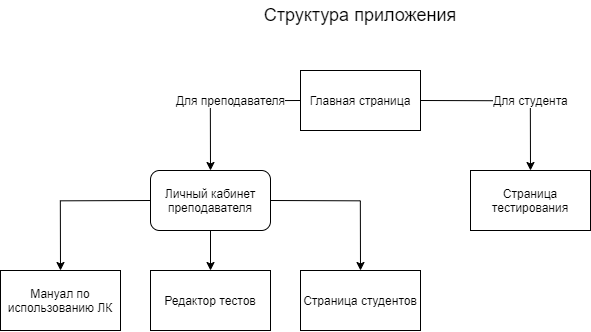

The diagram above was exported from draw.io. Its source (the exported page's mxGraphModel, read from the mxfile embedded in the PNG):
<mxGraphModel dx="1426" dy="608" grid="1" gridSize="10" guides="1" tooltips="1" connect="1" arrows="1" fold="1" page="1" pageScale="1" pageWidth="827" pageHeight="1169" math="0" shadow="0">
  <root>
    <mxCell id="0" />
    <mxCell id="1" parent="0" />
    <mxCell id="AVe6NsupCJ8DyWYwDsZC-7" style="edgeStyle=orthogonalEdgeStyle;rounded=0;orthogonalLoop=1;jettySize=auto;html=1;exitX=0;exitY=0.5;exitDx=0;exitDy=0;entryX=0.5;entryY=0;entryDx=0;entryDy=0;" edge="1" parent="1" source="AVe6NsupCJ8DyWYwDsZC-1" target="AVe6NsupCJ8DyWYwDsZC-6">
      <mxGeometry relative="1" as="geometry" />
    </mxCell>
    <mxCell id="AVe6NsupCJ8DyWYwDsZC-19" value="Для преподавателя" style="text;html=1;align=center;verticalAlign=middle;resizable=0;points=[];labelBackgroundColor=#ffffff;" vertex="1" connectable="0" parent="AVe6NsupCJ8DyWYwDsZC-7">
      <mxGeometry x="-0.1141" y="-1" relative="1" as="geometry">
        <mxPoint as="offset" />
      </mxGeometry>
    </mxCell>
    <mxCell id="AVe6NsupCJ8DyWYwDsZC-17" style="edgeStyle=orthogonalEdgeStyle;rounded=0;orthogonalLoop=1;jettySize=auto;html=1;exitX=1;exitY=0.5;exitDx=0;exitDy=0;entryX=0.5;entryY=0;entryDx=0;entryDy=0;" edge="1" parent="1" source="AVe6NsupCJ8DyWYwDsZC-1" target="AVe6NsupCJ8DyWYwDsZC-16">
      <mxGeometry relative="1" as="geometry" />
    </mxCell>
    <mxCell id="AVe6NsupCJ8DyWYwDsZC-18" value="Для студента" style="text;html=1;align=center;verticalAlign=middle;resizable=0;points=[];labelBackgroundColor=#ffffff;" vertex="1" connectable="0" parent="AVe6NsupCJ8DyWYwDsZC-17">
      <mxGeometry x="0.3205" y="-3" relative="1" as="geometry">
        <mxPoint x="3.15" y="-8.84" as="offset" />
      </mxGeometry>
    </mxCell>
    <mxCell id="AVe6NsupCJ8DyWYwDsZC-1" value="Главная страница" style="rounded=0;whiteSpace=wrap;html=1;" vertex="1" parent="1">
      <mxGeometry x="400" y="130" width="120" height="60" as="geometry" />
    </mxCell>
    <mxCell id="AVe6NsupCJ8DyWYwDsZC-2" value="&lt;font style=&quot;font-size: 18px&quot;&gt;Структура приложения&lt;/font&gt;" style="text;html=1;strokeColor=none;fillColor=none;align=center;verticalAlign=middle;whiteSpace=wrap;rounded=0;" vertex="1" parent="1">
      <mxGeometry x="355" y="60" width="210" height="30" as="geometry" />
    </mxCell>
    <mxCell id="AVe6NsupCJ8DyWYwDsZC-13" style="edgeStyle=orthogonalEdgeStyle;rounded=0;orthogonalLoop=1;jettySize=auto;html=1;exitX=0;exitY=0.5;exitDx=0;exitDy=0;entryX=0.5;entryY=0;entryDx=0;entryDy=0;" edge="1" parent="1" source="AVe6NsupCJ8DyWYwDsZC-6" target="AVe6NsupCJ8DyWYwDsZC-12">
      <mxGeometry relative="1" as="geometry" />
    </mxCell>
    <mxCell id="AVe6NsupCJ8DyWYwDsZC-14" style="edgeStyle=orthogonalEdgeStyle;rounded=0;orthogonalLoop=1;jettySize=auto;html=1;exitX=0.5;exitY=1;exitDx=0;exitDy=0;entryX=0.5;entryY=0;entryDx=0;entryDy=0;" edge="1" parent="1" source="AVe6NsupCJ8DyWYwDsZC-6" target="AVe6NsupCJ8DyWYwDsZC-8">
      <mxGeometry relative="1" as="geometry" />
    </mxCell>
    <mxCell id="AVe6NsupCJ8DyWYwDsZC-15" style="edgeStyle=orthogonalEdgeStyle;rounded=0;orthogonalLoop=1;jettySize=auto;html=1;exitX=1;exitY=0.5;exitDx=0;exitDy=0;entryX=0.5;entryY=0;entryDx=0;entryDy=0;" edge="1" parent="1" source="AVe6NsupCJ8DyWYwDsZC-6" target="AVe6NsupCJ8DyWYwDsZC-11">
      <mxGeometry relative="1" as="geometry" />
    </mxCell>
    <mxCell id="AVe6NsupCJ8DyWYwDsZC-6" value="Личный кабинет преподавателя" style="rounded=1;whiteSpace=wrap;html=1;" vertex="1" parent="1">
      <mxGeometry x="250" y="230" width="120" height="60" as="geometry" />
    </mxCell>
    <mxCell id="AVe6NsupCJ8DyWYwDsZC-8" value="Редактор тестов" style="rounded=0;whiteSpace=wrap;html=1;" vertex="1" parent="1">
      <mxGeometry x="250" y="330" width="120" height="60" as="geometry" />
    </mxCell>
    <mxCell id="AVe6NsupCJ8DyWYwDsZC-11" value="Страница студентов" style="rounded=0;whiteSpace=wrap;html=1;" vertex="1" parent="1">
      <mxGeometry x="400" y="330" width="120" height="60" as="geometry" />
    </mxCell>
    <mxCell id="AVe6NsupCJ8DyWYwDsZC-12" value="Мануал по использованию ЛК" style="rounded=0;whiteSpace=wrap;html=1;" vertex="1" parent="1">
      <mxGeometry x="100" y="330" width="120" height="60" as="geometry" />
    </mxCell>
    <mxCell id="AVe6NsupCJ8DyWYwDsZC-16" value="Страница тестирования" style="rounded=0;whiteSpace=wrap;html=1;" vertex="1" parent="1">
      <mxGeometry x="570" y="230" width="120" height="60" as="geometry" />
    </mxCell>
  </root>
</mxGraphModel>